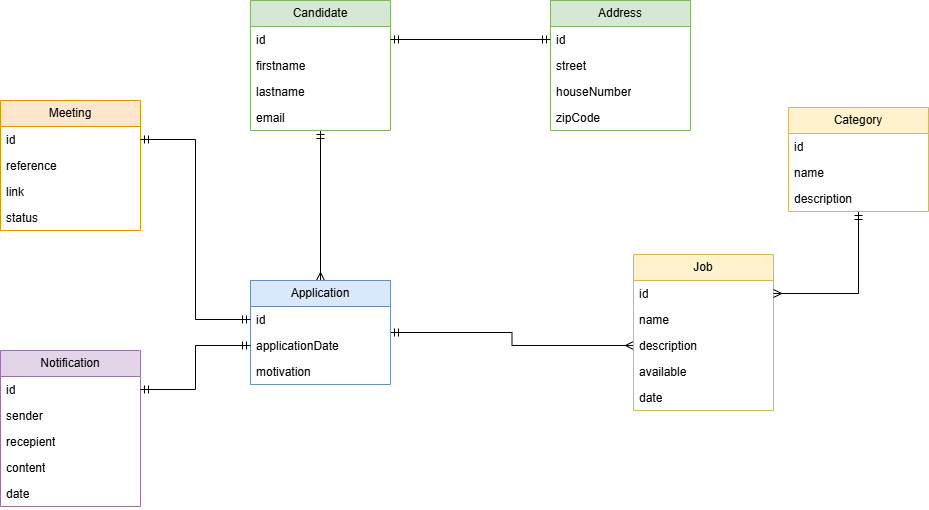

The diagram above was exported from draw.io. Its source (the exported page's mxGraphModel, read from the mxfile embedded in the PNG):
<mxGraphModel dx="1485" dy="999" grid="0" gridSize="10" guides="0" tooltips="1" connect="0" arrows="0" fold="1" page="0" pageScale="1" pageWidth="1169" pageHeight="827" math="0" shadow="0">
  <root>
    <mxCell id="0" />
    <mxCell id="1" parent="0" />
    <mxCell id="nPPL16FtD3WXAmP0PZX--12" edge="1" parent="1" source="WRttjeE3I7V11c35sN3d-1" style="edgeStyle=orthogonalEdgeStyle;rounded=0;orthogonalLoop=1;jettySize=auto;html=1;entryX=0.5;entryY=0;entryDx=0;entryDy=0;endArrow=ERmany;endFill=0;startArrow=ERmandOne;startFill=0;" target="WRttjeE3I7V11c35sN3d-10">
      <mxGeometry relative="1" as="geometry" />
    </mxCell>
    <mxCell id="WRttjeE3I7V11c35sN3d-1" parent="1" style="swimlane;fontStyle=0;childLayout=stackLayout;horizontal=1;startSize=26;fillColor=#d5e8d4;horizontalStack=0;resizeParent=1;resizeParentMax=0;resizeLast=0;collapsible=1;marginBottom=0;whiteSpace=wrap;html=1;strokeColor=#82b366;" value="Candidate" vertex="1">
      <mxGeometry height="130" width="140" x="70" y="-80" as="geometry" />
    </mxCell>
    <mxCell id="WRttjeE3I7V11c35sN3d-2" parent="WRttjeE3I7V11c35sN3d-1" style="text;strokeColor=none;fillColor=none;align=left;verticalAlign=top;spacingLeft=4;spacingRight=4;overflow=hidden;rotatable=0;points=[[0,0.5],[1,0.5]];portConstraint=eastwest;whiteSpace=wrap;html=1;" value="id" vertex="1">
      <mxGeometry height="26" width="140" y="26" as="geometry" />
    </mxCell>
    <mxCell id="WRttjeE3I7V11c35sN3d-3" parent="WRttjeE3I7V11c35sN3d-1" style="text;strokeColor=none;fillColor=none;align=left;verticalAlign=top;spacingLeft=4;spacingRight=4;overflow=hidden;rotatable=0;points=[[0,0.5],[1,0.5]];portConstraint=eastwest;whiteSpace=wrap;html=1;" value="firstname" vertex="1">
      <mxGeometry height="26" width="140" y="52" as="geometry" />
    </mxCell>
    <mxCell id="WRttjeE3I7V11c35sN3d-4" parent="WRttjeE3I7V11c35sN3d-1" style="text;strokeColor=none;fillColor=none;align=left;verticalAlign=top;spacingLeft=4;spacingRight=4;overflow=hidden;rotatable=0;points=[[0,0.5],[1,0.5]];portConstraint=eastwest;whiteSpace=wrap;html=1;" value="lastname" vertex="1">
      <mxGeometry height="26" width="140" y="78" as="geometry" />
    </mxCell>
    <mxCell id="WRttjeE3I7V11c35sN3d-5" parent="WRttjeE3I7V11c35sN3d-1" style="text;strokeColor=none;fillColor=none;align=left;verticalAlign=top;spacingLeft=4;spacingRight=4;overflow=hidden;rotatable=0;points=[[0,0.5],[1,0.5]];portConstraint=eastwest;whiteSpace=wrap;html=1;" value="email" vertex="1">
      <mxGeometry height="26" width="140" y="104" as="geometry" />
    </mxCell>
    <mxCell id="nPPL16FtD3WXAmP0PZX--13" edge="1" parent="1" source="WRttjeE3I7V11c35sN3d-10" style="edgeStyle=orthogonalEdgeStyle;rounded=0;orthogonalLoop=1;jettySize=auto;html=1;endArrow=ERmany;endFill=0;startArrow=ERmandOne;startFill=0;" target="WRttjeE3I7V11c35sN3d-17">
      <mxGeometry relative="1" as="geometry">
        <mxPoint x="240" y="418.9999999999998" as="targetPoint" />
      </mxGeometry>
    </mxCell>
    <mxCell id="WRttjeE3I7V11c35sN3d-10" parent="1" style="swimlane;fontStyle=0;childLayout=stackLayout;horizontal=1;startSize=26;fillColor=#dae8fc;horizontalStack=0;resizeParent=1;resizeParentMax=0;resizeLast=0;collapsible=1;marginBottom=0;whiteSpace=wrap;html=1;strokeColor=#6c8ebf;" value="Application" vertex="1">
      <mxGeometry height="104" width="140" x="70" y="200" as="geometry" />
    </mxCell>
    <mxCell id="WRttjeE3I7V11c35sN3d-11" parent="WRttjeE3I7V11c35sN3d-10" style="text;strokeColor=none;fillColor=none;align=left;verticalAlign=top;spacingLeft=4;spacingRight=4;overflow=hidden;rotatable=0;points=[[0,0.5],[1,0.5]];portConstraint=eastwest;whiteSpace=wrap;html=1;" value="id" vertex="1">
      <mxGeometry height="26" width="140" y="26" as="geometry" />
    </mxCell>
    <mxCell id="WRttjeE3I7V11c35sN3d-12" parent="WRttjeE3I7V11c35sN3d-10" style="text;strokeColor=none;fillColor=none;align=left;verticalAlign=top;spacingLeft=4;spacingRight=4;overflow=hidden;rotatable=0;points=[[0,0.5],[1,0.5]];portConstraint=eastwest;whiteSpace=wrap;html=1;" value="applicationDate" vertex="1">
      <mxGeometry height="26" width="140" y="52" as="geometry" />
    </mxCell>
    <mxCell id="WRttjeE3I7V11c35sN3d-13" parent="WRttjeE3I7V11c35sN3d-10" style="text;strokeColor=none;fillColor=none;align=left;verticalAlign=top;spacingLeft=4;spacingRight=4;overflow=hidden;rotatable=0;points=[[0,0.5],[1,0.5]];portConstraint=eastwest;whiteSpace=wrap;html=1;" value="motivation" vertex="1">
      <mxGeometry height="26" width="140" y="78" as="geometry" />
    </mxCell>
    <mxCell id="WRttjeE3I7V11c35sN3d-14" parent="1" style="swimlane;fontStyle=0;childLayout=stackLayout;horizontal=1;startSize=26;fillColor=#fff2cc;horizontalStack=0;resizeParent=1;resizeParentMax=0;resizeLast=0;collapsible=1;marginBottom=0;whiteSpace=wrap;html=1;strokeColor=#d6b656;" value="Job" vertex="1">
      <mxGeometry height="156" width="140" x="453" y="174" as="geometry" />
    </mxCell>
    <mxCell id="WRttjeE3I7V11c35sN3d-15" parent="WRttjeE3I7V11c35sN3d-14" style="text;strokeColor=none;fillColor=none;align=left;verticalAlign=top;spacingLeft=4;spacingRight=4;overflow=hidden;rotatable=0;points=[[0,0.5],[1,0.5]];portConstraint=eastwest;whiteSpace=wrap;html=1;" value="id" vertex="1">
      <mxGeometry height="26" width="140" y="26" as="geometry" />
    </mxCell>
    <mxCell id="WRttjeE3I7V11c35sN3d-16" parent="WRttjeE3I7V11c35sN3d-14" style="text;strokeColor=none;fillColor=none;align=left;verticalAlign=top;spacingLeft=4;spacingRight=4;overflow=hidden;rotatable=0;points=[[0,0.5],[1,0.5]];portConstraint=eastwest;whiteSpace=wrap;html=1;" value="name" vertex="1">
      <mxGeometry height="26" width="140" y="52" as="geometry" />
    </mxCell>
    <mxCell id="WRttjeE3I7V11c35sN3d-17" parent="WRttjeE3I7V11c35sN3d-14" style="text;strokeColor=none;fillColor=none;align=left;verticalAlign=top;spacingLeft=4;spacingRight=4;overflow=hidden;rotatable=0;points=[[0,0.5],[1,0.5]];portConstraint=eastwest;whiteSpace=wrap;html=1;" value="description" vertex="1">
      <mxGeometry height="26" width="140" y="78" as="geometry" />
    </mxCell>
    <mxCell id="WRttjeE3I7V11c35sN3d-18" parent="WRttjeE3I7V11c35sN3d-14" style="text;strokeColor=none;fillColor=none;align=left;verticalAlign=top;spacingLeft=4;spacingRight=4;overflow=hidden;rotatable=0;points=[[0,0.5],[1,0.5]];portConstraint=eastwest;whiteSpace=wrap;html=1;" value="available" vertex="1">
      <mxGeometry height="26" width="140" y="104" as="geometry" />
    </mxCell>
    <mxCell id="WRttjeE3I7V11c35sN3d-24" parent="WRttjeE3I7V11c35sN3d-14" style="text;strokeColor=none;fillColor=none;align=left;verticalAlign=top;spacingLeft=4;spacingRight=4;overflow=hidden;rotatable=0;points=[[0,0.5],[1,0.5]];portConstraint=eastwest;whiteSpace=wrap;html=1;" value="date" vertex="1">
      <mxGeometry height="26" width="140" y="130" as="geometry" />
    </mxCell>
    <mxCell id="WRttjeE3I7V11c35sN3d-20" parent="1" style="swimlane;fontStyle=0;childLayout=stackLayout;horizontal=1;startSize=26;fillColor=#ffe6cc;horizontalStack=0;resizeParent=1;resizeParentMax=0;resizeLast=0;collapsible=1;marginBottom=0;whiteSpace=wrap;html=1;strokeColor=#d79b00;" value="Meeting" vertex="1">
      <mxGeometry height="130" width="140" x="-180" y="20" as="geometry" />
    </mxCell>
    <mxCell id="WRttjeE3I7V11c35sN3d-21" parent="WRttjeE3I7V11c35sN3d-20" style="text;strokeColor=none;fillColor=none;align=left;verticalAlign=top;spacingLeft=4;spacingRight=4;overflow=hidden;rotatable=0;points=[[0,0.5],[1,0.5]];portConstraint=eastwest;whiteSpace=wrap;html=1;" value="id" vertex="1">
      <mxGeometry height="26" width="140" y="26" as="geometry" />
    </mxCell>
    <mxCell id="WRttjeE3I7V11c35sN3d-22" parent="WRttjeE3I7V11c35sN3d-20" style="text;strokeColor=none;fillColor=none;align=left;verticalAlign=top;spacingLeft=4;spacingRight=4;overflow=hidden;rotatable=0;points=[[0,0.5],[1,0.5]];portConstraint=eastwest;whiteSpace=wrap;html=1;" value="reference" vertex="1">
      <mxGeometry height="26" width="140" y="52" as="geometry" />
    </mxCell>
    <mxCell id="WRttjeE3I7V11c35sN3d-23" parent="WRttjeE3I7V11c35sN3d-20" style="text;strokeColor=none;fillColor=none;align=left;verticalAlign=top;spacingLeft=4;spacingRight=4;overflow=hidden;rotatable=0;points=[[0,0.5],[1,0.5]];portConstraint=eastwest;whiteSpace=wrap;html=1;" value="link" vertex="1">
      <mxGeometry height="26" width="140" y="78" as="geometry" />
    </mxCell>
    <mxCell id="nPPL16FtD3WXAmP0PZX--5" parent="WRttjeE3I7V11c35sN3d-20" style="text;strokeColor=none;fillColor=none;align=left;verticalAlign=top;spacingLeft=4;spacingRight=4;overflow=hidden;rotatable=0;points=[[0,0.5],[1,0.5]];portConstraint=eastwest;whiteSpace=wrap;html=1;" value="status" vertex="1">
      <mxGeometry height="26" width="140" y="104" as="geometry" />
    </mxCell>
    <mxCell id="nPPL16FtD3WXAmP0PZX--6" parent="1" style="swimlane;fontStyle=0;childLayout=stackLayout;horizontal=1;startSize=26;fillColor=#e1d5e7;horizontalStack=0;resizeParent=1;resizeParentMax=0;resizeLast=0;collapsible=1;marginBottom=0;whiteSpace=wrap;html=1;strokeColor=#9673a6;" value="Notification" vertex="1">
      <mxGeometry height="156" width="140" x="-180" y="270" as="geometry" />
    </mxCell>
    <mxCell id="nPPL16FtD3WXAmP0PZX--7" parent="nPPL16FtD3WXAmP0PZX--6" style="text;strokeColor=none;fillColor=none;align=left;verticalAlign=top;spacingLeft=4;spacingRight=4;overflow=hidden;rotatable=0;points=[[0,0.5],[1,0.5]];portConstraint=eastwest;whiteSpace=wrap;html=1;" value="id" vertex="1">
      <mxGeometry height="26" width="140" y="26" as="geometry" />
    </mxCell>
    <mxCell id="nPPL16FtD3WXAmP0PZX--8" parent="nPPL16FtD3WXAmP0PZX--6" style="text;strokeColor=none;fillColor=none;align=left;verticalAlign=top;spacingLeft=4;spacingRight=4;overflow=hidden;rotatable=0;points=[[0,0.5],[1,0.5]];portConstraint=eastwest;whiteSpace=wrap;html=1;" value="sender" vertex="1">
      <mxGeometry height="26" width="140" y="52" as="geometry" />
    </mxCell>
    <mxCell id="nPPL16FtD3WXAmP0PZX--9" parent="nPPL16FtD3WXAmP0PZX--6" style="text;strokeColor=none;fillColor=none;align=left;verticalAlign=top;spacingLeft=4;spacingRight=4;overflow=hidden;rotatable=0;points=[[0,0.5],[1,0.5]];portConstraint=eastwest;whiteSpace=wrap;html=1;" value="recepient" vertex="1">
      <mxGeometry height="26" width="140" y="78" as="geometry" />
    </mxCell>
    <mxCell id="nPPL16FtD3WXAmP0PZX--10" parent="nPPL16FtD3WXAmP0PZX--6" style="text;strokeColor=none;fillColor=none;align=left;verticalAlign=top;spacingLeft=4;spacingRight=4;overflow=hidden;rotatable=0;points=[[0,0.5],[1,0.5]];portConstraint=eastwest;whiteSpace=wrap;html=1;" value="content" vertex="1">
      <mxGeometry height="26" width="140" y="104" as="geometry" />
    </mxCell>
    <mxCell id="nPPL16FtD3WXAmP0PZX--11" parent="nPPL16FtD3WXAmP0PZX--6" style="text;strokeColor=none;fillColor=none;align=left;verticalAlign=top;spacingLeft=4;spacingRight=4;overflow=hidden;rotatable=0;points=[[0,0.5],[1,0.5]];portConstraint=eastwest;whiteSpace=wrap;html=1;" value="date" vertex="1">
      <mxGeometry height="26" width="140" y="130" as="geometry" />
    </mxCell>
    <mxCell id="nPPL16FtD3WXAmP0PZX--15" edge="1" parent="1" source="WRttjeE3I7V11c35sN3d-11" style="edgeStyle=orthogonalEdgeStyle;rounded=0;orthogonalLoop=1;jettySize=auto;html=1;startArrow=ERmandOne;startFill=0;endArrow=ERmandOne;endFill=0;" target="WRttjeE3I7V11c35sN3d-21">
      <mxGeometry relative="1" as="geometry" />
    </mxCell>
    <mxCell id="nPPL16FtD3WXAmP0PZX--20" edge="1" parent="1" source="nPPL16FtD3WXAmP0PZX--16" style="edgeStyle=orthogonalEdgeStyle;rounded=0;orthogonalLoop=1;jettySize=auto;html=1;entryX=1;entryY=0.5;entryDx=0;entryDy=0;endArrow=ERmany;endFill=0;startArrow=ERmandOne;startFill=0;" target="WRttjeE3I7V11c35sN3d-15">
      <mxGeometry relative="1" as="geometry" />
    </mxCell>
    <mxCell id="nPPL16FtD3WXAmP0PZX--16" parent="1" style="swimlane;fontStyle=0;childLayout=stackLayout;horizontal=1;startSize=26;fillColor=#fff2cc;horizontalStack=0;resizeParent=1;resizeParentMax=0;resizeLast=0;collapsible=1;marginBottom=0;whiteSpace=wrap;html=1;strokeColor=#d6b656;" value="Category" vertex="1">
      <mxGeometry height="104" width="140" x="608" y="27" as="geometry" />
    </mxCell>
    <mxCell id="nPPL16FtD3WXAmP0PZX--17" parent="nPPL16FtD3WXAmP0PZX--16" style="text;strokeColor=none;fillColor=none;align=left;verticalAlign=top;spacingLeft=4;spacingRight=4;overflow=hidden;rotatable=0;points=[[0,0.5],[1,0.5]];portConstraint=eastwest;whiteSpace=wrap;html=1;" value="id" vertex="1">
      <mxGeometry height="26" width="140" y="26" as="geometry" />
    </mxCell>
    <mxCell id="nPPL16FtD3WXAmP0PZX--18" parent="nPPL16FtD3WXAmP0PZX--16" style="text;strokeColor=none;fillColor=none;align=left;verticalAlign=top;spacingLeft=4;spacingRight=4;overflow=hidden;rotatable=0;points=[[0,0.5],[1,0.5]];portConstraint=eastwest;whiteSpace=wrap;html=1;" value="name" vertex="1">
      <mxGeometry height="26" width="140" y="52" as="geometry" />
    </mxCell>
    <mxCell id="nPPL16FtD3WXAmP0PZX--19" parent="nPPL16FtD3WXAmP0PZX--16" style="text;strokeColor=none;fillColor=none;align=left;verticalAlign=top;spacingLeft=4;spacingRight=4;overflow=hidden;rotatable=0;points=[[0,0.5],[1,0.5]];portConstraint=eastwest;whiteSpace=wrap;html=1;" value="description" vertex="1">
      <mxGeometry height="26" width="140" y="78" as="geometry" />
    </mxCell>
    <mxCell id="nPPL16FtD3WXAmP0PZX--21" parent="1" style="swimlane;fontStyle=0;childLayout=stackLayout;horizontal=1;startSize=26;fillColor=#d5e8d4;horizontalStack=0;resizeParent=1;resizeParentMax=0;resizeLast=0;collapsible=1;marginBottom=0;whiteSpace=wrap;html=1;strokeColor=#82b366;" value="Address" vertex="1">
      <mxGeometry height="130" width="140" x="370" y="-80" as="geometry" />
    </mxCell>
    <mxCell id="nPPL16FtD3WXAmP0PZX--22" parent="nPPL16FtD3WXAmP0PZX--21" style="text;strokeColor=none;fillColor=none;align=left;verticalAlign=top;spacingLeft=4;spacingRight=4;overflow=hidden;rotatable=0;points=[[0,0.5],[1,0.5]];portConstraint=eastwest;whiteSpace=wrap;html=1;" value="id" vertex="1">
      <mxGeometry height="26" width="140" y="26" as="geometry" />
    </mxCell>
    <mxCell id="nPPL16FtD3WXAmP0PZX--23" parent="nPPL16FtD3WXAmP0PZX--21" style="text;strokeColor=none;fillColor=none;align=left;verticalAlign=top;spacingLeft=4;spacingRight=4;overflow=hidden;rotatable=0;points=[[0,0.5],[1,0.5]];portConstraint=eastwest;whiteSpace=wrap;html=1;" value="street" vertex="1">
      <mxGeometry height="26" width="140" y="52" as="geometry" />
    </mxCell>
    <mxCell id="nPPL16FtD3WXAmP0PZX--24" parent="nPPL16FtD3WXAmP0PZX--21" style="text;strokeColor=none;fillColor=none;align=left;verticalAlign=top;spacingLeft=4;spacingRight=4;overflow=hidden;rotatable=0;points=[[0,0.5],[1,0.5]];portConstraint=eastwest;whiteSpace=wrap;html=1;" value="houseNumber" vertex="1">
      <mxGeometry height="26" width="140" y="78" as="geometry" />
    </mxCell>
    <mxCell id="nPPL16FtD3WXAmP0PZX--25" parent="nPPL16FtD3WXAmP0PZX--21" style="text;strokeColor=none;fillColor=none;align=left;verticalAlign=top;spacingLeft=4;spacingRight=4;overflow=hidden;rotatable=0;points=[[0,0.5],[1,0.5]];portConstraint=eastwest;whiteSpace=wrap;html=1;" value="zipCode" vertex="1">
      <mxGeometry height="26" width="140" y="104" as="geometry" />
    </mxCell>
    <mxCell id="nPPL16FtD3WXAmP0PZX--26" edge="1" parent="1" source="nPPL16FtD3WXAmP0PZX--22" style="edgeStyle=orthogonalEdgeStyle;rounded=0;orthogonalLoop=1;jettySize=auto;html=1;entryX=1;entryY=0.5;entryDx=0;entryDy=0;endArrow=ERmandOne;endFill=0;startArrow=ERmandOne;startFill=0;" target="WRttjeE3I7V11c35sN3d-2">
      <mxGeometry relative="1" as="geometry" />
    </mxCell>
    <mxCell id="nPPL16FtD3WXAmP0PZX--28" edge="1" parent="1" source="WRttjeE3I7V11c35sN3d-12" style="edgeStyle=orthogonalEdgeStyle;rounded=0;orthogonalLoop=1;jettySize=auto;html=1;entryX=1;entryY=0.5;entryDx=0;entryDy=0;exitX=0;exitY=0.5;exitDx=0;exitDy=0;endArrow=ERmandOne;endFill=0;startArrow=ERmandOne;startFill=0;" target="nPPL16FtD3WXAmP0PZX--7">
      <mxGeometry relative="1" as="geometry" />
    </mxCell>
  </root>
</mxGraphModel>